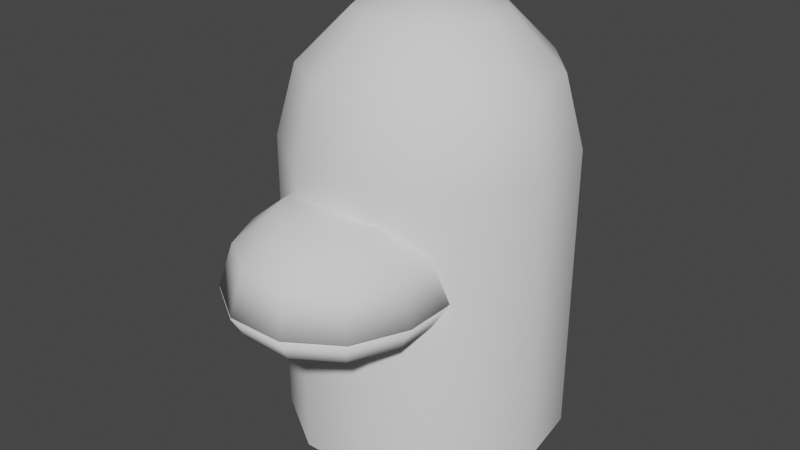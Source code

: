 # Source: animation.blend  (saved by Blender 3.0.42; exported with 4.5.12 LTS)
import bpy
from mathutils import Matrix  # noqa: F401  (used for matrix-valued properties, if any)

bpy.ops.wm.read_factory_settings(use_empty=True)
scene = bpy.context.scene
scene.name = 'Scene'

# ---- world
world_world = bpy.data.worlds.new('World'); scene.world = world_world
world_world.use_nodes = True; world_world.node_tree.nodes.clear()
_N = world_world.node_tree.nodes; _L = world_world.node_tree.links
n0 = _N.new('ShaderNodeOutputWorld'); n0.name = 'World Output'; n0.location = (300, 300)
n1 = _N.new('ShaderNodeBackground'); n1.name = 'Background'; n1.location = (10, 300)
n1.inputs[0].default_value = (0.05088, 0.05088, 0.05088, 1.0)
_L.new(n1.outputs[0], n0.inputs[0])
n0.is_active_output = True
world_world.color = (0.05088, 0.05088, 0.05088)
world_world.use_sun_shadow = False
world_world.sun_shadow_jitter_overblur = 0.0

# ---- meshes
me_sphere = bpy.data.meshes.new('Sphere')
me_sphere.from_pydata([(0.4965, -0.915, 6.792), (0.8599, -0.915, 6.49), (0.9929, -0.915, 6.058), (0.8599, -0.915, 5.832), (0.4965, -0.915, 5.667), (0.4949, -1.395, 6.792), (0.8572, -1.447, 6.49), (0.9898, -1.466, 6.058), (0.8572, -1.447, 5.832), (0.4949, -1.395, 5.667), (0.3779, -1.651, 6.792), (0.6545, -1.891, 6.49), (0.7557, -1.979, 6.058), (0.6545, -1.891, 5.832), (0.3779, -1.651, 5.667), (0.1409, -1.804, 6.792), (0.244, -2.155, 6.49), (0.2817, -2.283, 6.058), (0.244, -2.155, 5.832), (0.1409, -1.804, 5.667), (-3.234e-08, -0.915, 6.826), (-0.1409, -1.804, 6.792), (-0.244, -2.155, 6.49), (-0.2817, -2.283, 6.058), (-0.244, -2.155, 5.832), (-0.1409, -1.804, 5.667), (-0.3779, -1.651, 6.792), (-0.6545, -1.891, 6.49), (-0.7557, -1.979, 6.058), (-0.6545, -1.891, 5.832), (-0.3779, -1.651, 5.667), (-5.458e-09, -0.915, 5.628), (-0.4949, -1.395, 6.792), (-0.8572, -1.447, 6.49), (-0.9898, -1.466, 6.058), (-0.8572, -1.447, 5.832), (-0.4949, -1.395, 5.667), (-0.4965, -0.915, 6.792), (-0.8599, -0.915, 6.49), (-0.9929, -0.915, 6.058), (-0.8599, -0.915, 5.832), (-0.4965, -0.915, 5.667), (0.9929, -0.915, 6.078), (0.9898, -1.466, 6.078), (0.7557, -1.979, 6.078), (0.2817, -2.283, 6.078), (-0.2817, -2.283, 6.078), (-0.7557, -1.979, 6.078), (-0.9898, -1.466, 6.078), (-0.9929, -0.915, 6.078), (1.272, 0.5881, 4.13), (0.7559, 1.183, 4.13), (1.384, -0.1918, 4.13), (0.378, 0.5954, 8.286), (0.6547, 1.026, 7.774), (1.057, -0.9084, 4.13), (0.3939, -1.334, 4.13), (0.6359, 0.2976, 8.286), (1.101, 0.5102, 7.774), (-0.3939, -1.334, 4.13), (-1.057, -0.9084, 4.13), (0.692, -0.09228, 8.286), (1.199, -0.1651, 7.774), (-1.384, -0.1918, 4.13), (-1.272, 0.5881, 4.13), (0.5284, -0.4506, 8.286), (0.9151, -0.7858, 7.774), (-0.7559, 1.183, 4.13), (-6.304e-07, 1.405, 4.13), (0.197, -0.6636, 8.286), (0.3412, -1.155, 7.774), (-6.304e-07, 1.405, 7.075), (-6.42e-08, 0.007215, 8.473), (-0.197, -0.6636, 8.286), (-0.3412, -1.155, 7.774), (-0.7559, 1.183, 7.075), (-1.272, 0.5881, 7.075), (-0.5284, -0.4506, 8.286), (-0.9151, -0.7858, 7.774), (-1.384, -0.1918, 7.075), (-0.692, -0.09228, 8.286), (-1.199, -0.1651, 7.774), (-1.057, -0.9084, 7.075), (-0.3939, -1.334, 7.075), (-0.6359, 0.2976, 8.286), (-1.101, 0.5102, 7.774), (0.3939, -1.334, 7.075), (1.057, -0.9084, 7.075), (-0.378, 0.5954, 8.286), (-0.6547, 1.026, 7.774), (1.384, -0.1918, 7.075), (0.7559, 1.183, 7.075), (-2.97e-07, 0.7063, 8.286), (-4.637e-07, 1.218, 7.774), (1.272, 0.5881, 7.075)], [], [(1, 0, 5, 6), (4, 3, 8, 9), (42, 1, 6, 43), (0, 20, 5), (31, 4, 9), (3, 2, 7, 8), (9, 8, 13, 14), (43, 6, 11, 44), (5, 20, 10), (31, 9, 14), (8, 7, 12, 13), (6, 5, 10, 11), (14, 13, 18, 19), (44, 11, 16, 45), (10, 20, 15), (31, 14, 19), (13, 12, 17, 18), (11, 10, 15, 16), (19, 18, 24, 25), (45, 16, 22, 46), (15, 20, 21), (31, 19, 25), (18, 17, 23, 24), (16, 15, 21, 22), (25, 24, 29, 30), (46, 22, 27, 47), (21, 20, 26), (31, 25, 30), (24, 23, 28, 29), (22, 21, 26, 27), (47, 27, 33, 48), (26, 20, 32), (31, 30, 36), (29, 28, 34, 35), (27, 26, 32, 33), (30, 29, 35, 36), (32, 20, 37), (31, 36, 41), (35, 34, 39, 40), (33, 32, 37, 38), (36, 35, 40, 41), (48, 33, 38, 49), (39, 34, 28, 23, 17, 12, 7, 2), (43, 44, 45, 46, 47, 48, 49, 42), (71, 93, 54, 91), (92, 72, 53), (93, 92, 53, 54), (91, 54, 58, 94), (53, 72, 57), (54, 53, 57, 58), (57, 72, 61), (58, 57, 61, 62), (94, 58, 62, 90), (62, 61, 65, 66), (90, 62, 66, 87), (61, 72, 65), (66, 65, 69, 70), (87, 66, 70, 86), (65, 72, 69), (70, 69, 73, 74), (86, 70, 74, 83), (69, 72, 73), (74, 73, 77, 78), (83, 74, 78, 82), (73, 72, 77), (78, 77, 80, 81), (82, 78, 81, 79), (77, 72, 80), (79, 81, 85, 76), (80, 72, 84), (81, 80, 84, 85), (76, 85, 89, 75), (84, 72, 88), (85, 84, 88, 89), (75, 89, 93, 71), (88, 72, 92), (89, 88, 92, 93), (90, 87, 55, 52), (94, 90, 52, 50), (75, 71, 68, 67), (91, 94, 50, 51), (86, 83, 59, 56), (82, 79, 63, 60), (76, 75, 67, 64), (71, 91, 51, 68), (83, 82, 60, 59), (87, 86, 56, 55), (79, 76, 64, 63)])
me_sphere.polygons.foreach_set('use_smooth', [True] * 88)
_uv = me_sphere.uv_layers.new(name='UVMap')
_uv.uv.foreach_set('vector', [0.5455, 0.6667, 0.5455, 0.8333, 0.4545, 0.8333, 0.4545, 0.6667, 0.5455, 0.1667, 0.5455, 0.3333, 0.4545, 0.3333, 0.4545, 0.1667, 0.5455, 0.5, 0.5455, 0.6667, 0.4545, 0.6667, 0.4545, 0.5, 0.5455, 0.8333, 0.5, 1.0, 0.4545, 0.8333, 0.5, 0.0, 0.5455, 0.1667, 0.4545, 0.1667, 0.5455, 0.3333, 0.5455, 0.5, 0.4545, 0.5, 0.4545, 0.3333, 0.4545, 0.1667, 0.4545, 0.3333, 0.3636, 0.3333, 0.3636, 0.1667, 0.4545, 0.5, 0.4545, 0.6667, 0.3636, 0.6667, 0.3636, 0.5, 0.4545, 0.8333, 0.4091, 1.0, 0.3636, 0.8333, 0.4091, 0.0, 0.4545, 0.1667, 0.3636, 0.1667, 0.4545, 0.3333, 0.4545, 0.5, 0.3636, 0.5, 0.3636, 0.3333, 0.4545, 0.6667, 0.4545, 0.8333, 0.3636, 0.8333, 0.3636, 0.6667, 0.3636, 0.1667, 0.3636, 0.3333, 0.2727, 0.3333, 0.2727, 0.1667, 0.3636, 0.5, 0.3636, 0.6667, 0.2727, 0.6667, 0.2727, 0.5, 0.3636, 0.8333, 0.3182, 1.0, 0.2727, 0.8333, 0.3182, 0.0, 0.3636, 0.1667, 0.2727, 0.1667, 0.3636, 0.3333, 0.3636, 0.5, 0.2727, 0.5, 0.2727, 0.3333, 0.3636, 0.6667, 0.3636, 0.8333, 0.2727, 0.8333, 0.2727, 0.6667, 0.2727, 0.1667, 0.2727, 0.3333, 0.1818, 0.3333, 0.1818, 0.1667, 0.2727, 0.5, 0.2727, 0.6667, 0.1818, 0.6667, 0.1818, 0.5, 0.2727, 0.8333, 0.2273, 1.0, 0.1818, 0.8333, 0.2273, 0.0, 0.2727, 0.1667, 0.1818, 0.1667, 0.2727, 0.3333, 0.2727, 0.5, 0.1818, 0.5, 0.1818, 0.3333, 0.2727, 0.6667, 0.2727, 0.8333, 0.1818, 0.8333, 0.1818, 0.6667, 0.1818, 0.1667, 0.1818, 0.3333, 0.09091, 0.3333, 0.09091, 0.1667, 0.1818, 0.5, 0.1818, 0.6667, 0.09091, 0.6667, 0.09091, 0.5, 0.1818, 0.8333, 0.1364, 1.0, 0.09091, 0.8333, 0.1364, 0.0, 0.1818, 0.1667, 0.09091, 0.1667, 0.1818, 0.3333, 0.1818, 0.5, 0.09091, 0.5, 0.09091, 0.3333, 0.1818, 0.6667, 0.1818, 0.8333, 0.09091, 0.8333, 0.09091, 0.6667, 0.09091, 0.5, 0.09091, 0.6667, 0.0, 0.6667, 0.0, 0.5, 0.09091, 0.8333, 0.04545, 1.0, 2.98e-08, 0.8333, 0.04545, 0.0, 0.09091, 0.1667, 0.0, 0.1667, 0.09091, 0.3333, 0.09091, 0.5, 0.0, 0.5, 0.0, 0.3333, 0.09091, 0.6667, 0.09091, 0.8333, 2.98e-08, 0.8333, 0.0, 0.6667, 0.09091, 0.1667, 0.09091, 0.3333, 0.0, 0.3333, 0.0, 0.1667, 1.0, 0.8333, 0.9545, 1.0, 0.9091, 0.8333, 0.9545, 0.0, 1.0, 0.1667, 0.9091, 0.1667, 1.0, 0.3333, 1.0, 0.5, 0.9091, 0.5, 0.9091, 0.3333, 1.0, 0.6667, 1.0, 0.8333, 0.9091, 0.8333, 0.9091, 0.6667, 1.0, 0.1667, 1.0, 0.3333, 0.9091, 0.3333, 0.9091, 0.1667, 1.0, 0.5, 1.0, 0.6667, 0.9091, 0.6667, 0.9091, 0.5, 0.9091, 0.5, 0.0, 0.5, 0.09091, 0.5, 0.1818, 0.5, 0.2727, 0.5, 0.3636, 0.5, 0.4545, 0.5, 0.5455, 0.5, 0.4545, 0.5, 0.3636, 0.5, 0.2727, 0.5, 0.1818, 0.5, 0.09091, 0.5, 0.0, 0.5, 0.9091, 0.5, 0.5455, 0.5, 0.7273, 0.5, 0.7273, 0.6667, 0.6364, 0.6667, 0.6364, 0.5, 0.7273, 0.8333, 0.6818, 1.0, 0.6364, 0.8333, 0.7273, 0.6667, 0.7273, 0.8333, 0.6364, 0.8333, 0.6364, 0.6667, 0.6364, 0.5, 0.6364, 0.6667, 0.5455, 0.6667, 0.5455, 0.5, 0.6364, 0.8333, 0.5909, 1.0, 0.5455, 0.8333, 0.6364, 0.6667, 0.6364, 0.8333, 0.5455, 0.8333, 0.5455, 0.6667, 0.5455, 0.8333, 0.5, 1.0, 0.4545, 0.8333, 0.5455, 0.6667, 0.5455, 0.8333, 0.4545, 0.8333, 0.4545, 0.6667, 0.5455, 0.5, 0.5455, 0.6667, 0.4545, 0.6667, 0.4545, 0.5, 0.4545, 0.6667, 0.4545, 0.8333, 0.3636, 0.8333, 0.3636, 0.6667, 0.4545, 0.5, 0.4545, 0.6667, 0.3636, 0.6667, 0.3636, 0.5, 0.4545, 0.8333, 0.4091, 1.0, 0.3636, 0.8333, 0.3636, 0.6667, 0.3636, 0.8333, 0.2727, 0.8333, 0.2727, 0.6667, 0.3636, 0.5, 0.3636, 0.6667, 0.2727, 0.6667, 0.2727, 0.5, 0.3636, 0.8333, 0.3182, 1.0, 0.2727, 0.8333, 0.2727, 0.6667, 0.2727, 0.8333, 0.1818, 0.8333, 0.1818, 0.6667, 0.2727, 0.5, 0.2727, 0.6667, 0.1818, 0.6667, 0.1818, 0.5, 0.2727, 0.8333, 0.2273, 1.0, 0.1818, 0.8333, 0.1818, 0.6667, 0.1818, 0.8333, 0.09091, 0.8333, 0.09091, 0.6667, 0.1818, 0.5, 0.1818, 0.6667, 0.09091, 0.6667, 0.09091, 0.5, 0.1818, 0.8333, 0.1364, 1.0, 0.09091, 0.8333, 0.09091, 0.6667, 0.09091, 0.8333, 2.98e-08, 0.8333, 0.0, 0.6667, 0.09091, 0.5, 0.09091, 0.6667, 0.0, 0.6667, 0.0, 0.5, 0.09091, 0.8333, 0.04545, 1.0, 2.98e-08, 0.8333, 1.0, 0.5, 1.0, 0.6667, 0.9091, 0.6667, 0.9091, 0.5, 1.0, 0.8333, 0.9545, 1.0, 0.9091, 0.8333, 1.0, 0.6667, 1.0, 0.8333, 0.9091, 0.8333, 0.9091, 0.6667, 0.9091, 0.5, 0.9091, 0.6667, 0.8182, 0.6667, 0.8182, 0.5, 0.9091, 0.8333, 0.8636, 1.0, 0.8182, 0.8333, 0.9091, 0.6667, 0.9091, 0.8333, 0.8182, 0.8333, 0.8182, 0.6667, 0.8182, 0.5, 0.8182, 0.6667, 0.7273, 0.6667, 0.7273, 0.5, 0.8182, 0.8333, 0.7727, 1.0, 0.7273, 0.8333, 0.8182, 0.6667, 0.8182, 0.8333, 0.7273, 0.8333, 0.7273, 0.6667, 0.4545, 0.5, 0.3636, 0.5, 0.3636, 0.5, 0.4545, 0.5, 0.5455, 0.5, 0.4545, 0.5, 0.4545, 0.5, 0.5455, 0.5, 0.8182, 0.5, 0.7273, 0.5, 0.7273, 0.5, 0.8182, 0.5, 0.6364, 0.5, 0.5455, 0.5, 0.5455, 0.5, 0.6364, 0.5, 0.2727, 0.5, 0.1818, 0.5, 0.1818, 0.5, 0.2727, 0.5, 0.09091, 0.5, 0.0, 0.5, 0.0, 0.5, 0.09091, 0.5, 0.9091, 0.5, 0.8182, 0.5, 0.8182, 0.5, 0.9091, 0.5, 0.7273, 0.5, 0.6364, 0.5, 0.6364, 0.5, 0.7273, 0.5, 0.1818, 0.5, 0.09091, 0.5, 0.09091, 0.5, 0.1818, 0.5, 0.3636, 0.5, 0.2727, 0.5, 0.2727, 0.5, 0.3636, 0.5, 1.0, 0.5, 0.9091, 0.5, 0.9091, 0.5, 1.0, 0.5])
me_sphere.use_remesh_fix_poles = True
me_sphere.use_remesh_preserve_attributes = False
me_sphere.update()
arm_armature = bpy.data.armatures.new('Armature')  # bones are not reproduced

# ---- objects
ob_sphere = bpy.data.objects.new('Sphere', me_sphere)
ob_armature = bpy.data.objects.new('Armature', arm_armature)

# ---- transforms, parenting, visibility, modifiers, constraints
ob_sphere.parent = ob_armature
ob_sphere.location = (0.0, 0.0, 0.0)
_vg = ob_sphere.vertex_groups.new(name='Root')
_vg = ob_sphere.vertex_groups.new(name='Neck')
_vg.add([50, 51, 52, 53, 54, 55, 56, 57, 58, 59, 60, 61, 62, 63, 64, 65, 66, 67, 68, 69, 70, 71, 72, 73, 74, 75, 76, 77, 78, 79, 80, 81, 82, 83, 84, 85, 86, 87, 88, 89, 90, 91, 92, 93, 94], 1.0, 'REPLACE')
_vg = ob_sphere.vertex_groups.new(name='MouthLower')
_vg.add([2, 3, 4, 7, 8, 9, 12, 13, 14, 17, 18, 19, 23, 24, 25, 28, 29, 30, 31, 34, 35, 36, 39, 40, 41], 1.0, 'REPLACE')
_vg = ob_sphere.vertex_groups.new(name='MouthUpper')
_vg.add([0, 1, 5, 6, 10, 11, 15, 16, 20, 21, 22, 26, 27, 32, 33, 37, 38, 42, 43, 44, 45, 46, 47, 48, 49], 1.0, 'REPLACE')
_m = ob_sphere.modifiers.new('Armature', 'ARMATURE')
_m.object = ob_armature
ob_armature.location = (0.0, 0.0, 0.0)

# ---- collection membership
scene.collection.objects.link(ob_sphere)
scene.collection.objects.link(ob_armature)

# ---- scene / render settings (as saved in the file)
scene.frame_start = 1; scene.frame_end = 950; scene.frame_set(49)
scene.render.engine = 'BLENDER_EEVEE_NEXT'
scene.cycles.sampling_pattern = 'TABULATED_SOBOL'
scene.cycles.use_light_tree = False
scene.view_settings.view_transform = 'Filmic'
bpy.context.view_layer.update()

# ---- added for rendering (the .blend has no active camera and no usable light): camera, sun
cam_auto = bpy.data.cameras.new('AutoCamera')
cam_auto.lens = 50.0
cam_auto.sensor_width = 36.0
cam_auto.clip_end = 1000.0
ob_auto_camera = bpy.data.objects.new('AutoCamera', cam_auto)
scene.collection.objects.link(ob_auto_camera)
ob_auto_camera.location = (5.83997, -7.42669, 10.9735)
ob_auto_camera.rotation_euler = (1.09748, -7.21219e-08, 0.694738)
scene.camera = ob_auto_camera
light_auto_sun = bpy.data.lights.new('AutoSun', 'SUN')
light_auto_sun.energy = 3.0
light_auto_sun.angle = 0.0523599
ob_auto_sun = bpy.data.objects.new('AutoSun', light_auto_sun)
scene.collection.objects.link(ob_auto_sun)
ob_auto_sun.rotation_euler = (0.872665, 0.174533, 0.523599)
bpy.context.view_layer.update()

